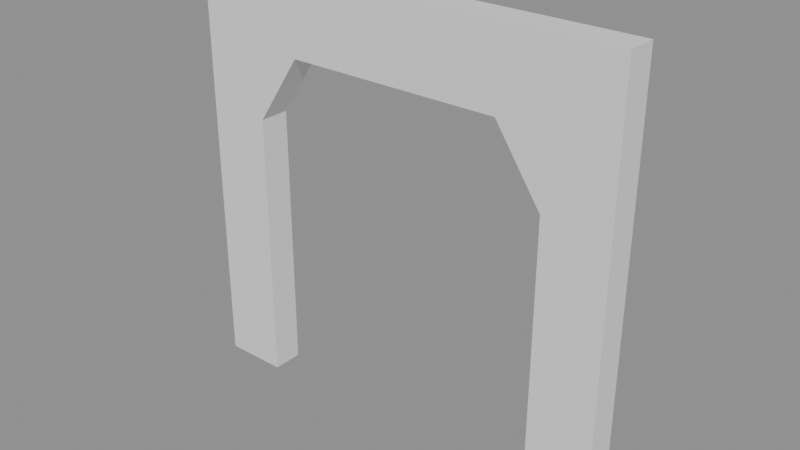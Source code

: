 # Source: door-fixture.blend  (saved by Blender 5.2.44; exported with 4.5.12 LTS)
import bpy
from mathutils import Matrix  # noqa: F401  (used for matrix-valued properties, if any)

bpy.ops.wm.read_factory_settings(use_empty=True)
scene = bpy.context.scene
scene.name = 'Scene'

# ---- meshes
me_cube = bpy.data.meshes.new('Cube')
me_cube.from_pydata([(-1.7, -0.12, -1.65), (-1.7, -0.12, 1.65), (-1.7, 0.12, -1.65), (-1.7, 0.12, 1.65), (1.7, -0.12, -1.65), (1.7, -0.12, 1.65), (1.7, 0.12, -1.65), (1.7, 0.12, 1.65), (-1.2, 0.12, 0.51), (0.84, 0.12, 1.05), (-0.84, 0.12, 1.05), (-1.2, 0.12, -1.65), (1.2, 0.12, -1.65), (1.2, 0.12, 0.51), (-0.84, -0.12, 1.05), (1.2, -0.12, 0.51), (0.84, -0.12, 1.05), (-1.2, -0.12, -1.65), (-1.2, -0.12, 0.51), (1.2, -0.12, -1.65)], [], [(0, 1, 3, 2), (2, 3, 7, 6, 12, 13, 9, 10, 8, 11), (6, 7, 5, 4), (4, 5, 1, 0, 17, 18, 14, 16, 15, 19), (12, 6, 4, 19), (0, 2, 11, 17), (7, 3, 1, 5), (19, 15, 13, 12), (16, 9, 13, 15), (10, 9, 16, 14), (8, 10, 14, 18), (11, 8, 18, 17)])
_uv = me_cube.uv_layers.new(name='UVMap')
_uv.uv.foreach_set('vector', [0.375, 0.0, 0.625, 0.0, 0.625, 0.25, 0.375, 0.25, 0.375, 0.25, 0.625, 0.25, 0.625, 0.5, 0.375, 0.5, 0.375, 0.4632, 0.5386, 0.4632, 0.5795, 0.4368, 0.5795, 0.3132, 0.5386, 0.2868, 0.375, 0.2868, 0.375, 0.5, 0.625, 0.5, 0.625, 0.75, 0.375, 0.75, 0.375, 0.75, 0.625, 0.75, 0.625, 1.0, 0.375, 1.0, 0.375, 0.9632, 0.5386, 0.9632, 0.5795, 0.9368, 0.5795, 0.8132, 0.5386, 0.7868, 0.375, 0.7868, 0.3382, 0.5, 0.375, 0.5, 0.375, 0.75, 0.3382, 0.75, 0.125, 0.75, 0.125, 0.5, 0.1618, 0.5, 0.1618, 0.75, 0.625, 0.5, 0.875, 0.5, 0.875, 0.75, 0.625, 0.75, 0.0, 0.0, 0.0, 0.0, 0.0, 0.0, 0.0, 0.0, 0.0, 0.0, 0.0, 0.0, 0.0, 0.0, 0.0, 0.0, 0.0, 0.0, 0.0, 0.0, 0.0, 0.0, 0.0, 0.0, 0.0, 0.0, 0.0, 0.0, 0.0, 0.0, 0.0, 0.0, 0.0, 0.0, 0.0, 0.0, 0.0, 0.0, 0.0, 0.0])
me_cube.materials.append(None)
me_cube.update()

# ---- objects
ob_wall = bpy.data.objects.new('Wall', me_cube)

# ---- transforms, parenting, visibility, modifiers, constraints
ob_wall.location = (0.0, 0.0, 1.65)

# ---- collection membership
scene.collection.objects.link(ob_wall)

# ---- scene / render settings (as saved in the file)
scene.frame_start = 1; scene.frame_end = 250; scene.frame_set(1)
scene.render.engine = 'BLENDER_EEVEE_NEXT'
scene.render.bake_bias = 0.0
scene.render.bake_samples = 0
scene.render.compositor_device = 'GPU'
scene.eevee.use_volume_custom_range = False
scene.eevee.fast_gi_thickness_near = 0.1
scene.eevee.fast_gi_thickness_far = 0.0
scene.eevee.ray_tracing_options.screen_trace_thickness = 0.1
bpy.context.view_layer.update()

# ---- added for rendering (the .blend has no active camera and no usable light): camera, sun + grey world if the file has none
cam_auto = bpy.data.cameras.new('AutoCamera')
cam_auto.lens = 50.0
cam_auto.sensor_width = 36.0
cam_auto.clip_end = 1000.0
ob_auto_camera = bpy.data.objects.new('AutoCamera', cam_auto)
scene.collection.objects.link(ob_auto_camera)
ob_auto_camera.location = (4.38947, -5.26736, 5.16157)
ob_auto_camera.rotation_euler = (1.09748, -7.21219e-08, 0.694738)
scene.camera = ob_auto_camera
light_auto_sun = bpy.data.lights.new('AutoSun', 'SUN')
light_auto_sun.energy = 3.0
light_auto_sun.angle = 0.0523599
ob_auto_sun = bpy.data.objects.new('AutoSun', light_auto_sun)
scene.collection.objects.link(ob_auto_sun)
ob_auto_sun.rotation_euler = (0.872665, 0.174533, 0.523599)
if scene.world is None:
    world_auto = bpy.data.worlds.new('AutoWorld')
    world_auto.color = (0.3, 0.3, 0.3)
    scene.world = world_auto
bpy.context.view_layer.update()
